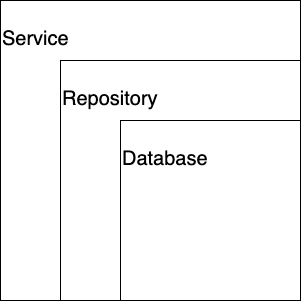

The diagram above was exported from draw.io. Its source (the exported page's mxGraphModel, read from the mxfile embedded in the PNG):
<mxGraphModel dx="698" dy="413" grid="1" gridSize="10" guides="1" tooltips="1" connect="1" arrows="1" fold="1" page="1" pageScale="1" pageWidth="827" pageHeight="1169" math="0" shadow="0">
  <root>
    <mxCell id="0" />
    <mxCell id="1" parent="0" />
    <mxCell id="_0lobmOEBWfGK36NPS_y-1" value="&lt;p style=&quot;line-height: 120%; font-size: 20px;&quot;&gt;Service&lt;/p&gt;" style="whiteSpace=wrap;html=1;aspect=fixed;align=left;verticalAlign=top;spacing=2;" vertex="1" parent="1">
      <mxGeometry x="190" y="440" width="300" height="300" as="geometry" />
    </mxCell>
    <mxCell id="_0lobmOEBWfGK36NPS_y-2" value="&lt;p style=&quot;line-height: 120%; font-size: 20px;&quot;&gt;Repository&lt;/p&gt;" style="whiteSpace=wrap;html=1;aspect=fixed;align=left;verticalAlign=top;spacing=2;" vertex="1" parent="1">
      <mxGeometry x="250" y="500" width="240" height="240" as="geometry" />
    </mxCell>
    <mxCell id="_0lobmOEBWfGK36NPS_y-3" value="&lt;p style=&quot;line-height: 120%; font-size: 20px;&quot;&gt;Database&lt;/p&gt;" style="whiteSpace=wrap;html=1;aspect=fixed;align=left;verticalAlign=top;spacing=2;" vertex="1" parent="1">
      <mxGeometry x="310" y="560" width="180" height="180" as="geometry" />
    </mxCell>
  </root>
</mxGraphModel>